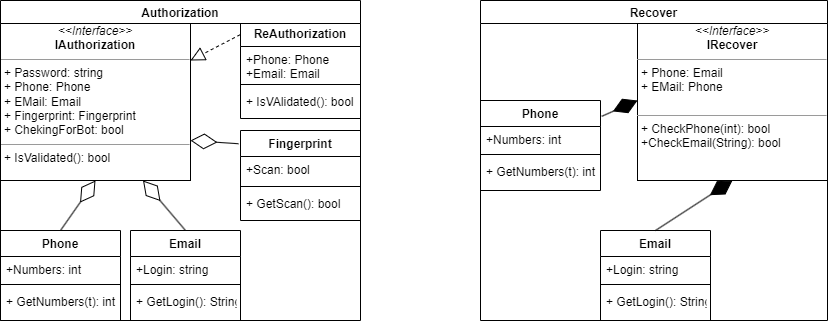

The diagram above was exported from draw.io. Its source (the exported page's mxGraphModel, read from the mxfile embedded in the PNG):
<mxGraphModel dx="1038" dy="547" grid="1" gridSize="10" guides="1" tooltips="1" connect="1" arrows="1" fold="1" page="1" pageScale="1" pageWidth="827" pageHeight="1169" math="0" shadow="0">
  <root>
    <mxCell id="WIyWlLk6GJQsqaUBKTNV-0" />
    <mxCell id="WIyWlLk6GJQsqaUBKTNV-1" parent="WIyWlLk6GJQsqaUBKTNV-0" />
    <mxCell id="uGAuqR-ofEcU4E3f9kTH-3" value="&lt;p style=&quot;margin:0px;margin-top:4px;text-align:center;&quot;&gt;&lt;i&gt;&amp;lt;&amp;lt;Interface&amp;gt;&amp;gt;&lt;/i&gt;&lt;br&gt;&lt;b&gt;IAuthorization&lt;/b&gt;&lt;/p&gt;&lt;hr size=&quot;1&quot;&gt;&lt;p style=&quot;margin:0px;margin-left:4px;&quot;&gt;+ Password: string&lt;br&gt;&lt;span style=&quot;background-color: initial;&quot;&gt;+ Phone: Phone&lt;/span&gt;&lt;/p&gt;&lt;p style=&quot;margin: 0px 0px 0px 4px;&quot;&gt;+ EMail: Email&lt;/p&gt;&lt;p style=&quot;margin: 0px 0px 0px 4px;&quot;&gt;+ Fingerprint: Fingerprint&amp;nbsp;&lt;/p&gt;&lt;p style=&quot;margin:0px;margin-left:4px;&quot;&gt;+ ChekingForBot: bool&lt;/p&gt;&lt;hr size=&quot;1&quot;&gt;&lt;p style=&quot;margin:0px;margin-left:4px;&quot;&gt;+ IsValidated(): bool&lt;br&gt;&lt;br&gt;&lt;/p&gt;" style="verticalAlign=top;align=left;overflow=fill;fontSize=12;fontFamily=Helvetica;html=1;" parent="WIyWlLk6GJQsqaUBKTNV-1" vertex="1">
      <mxGeometry y="20" width="190" height="160" as="geometry" />
    </mxCell>
    <mxCell id="uGAuqR-ofEcU4E3f9kTH-4" value="&lt;p style=&quot;margin:0px;margin-top:4px;text-align:center;&quot;&gt;&lt;i&gt;&amp;lt;&amp;lt;Interface&amp;gt;&amp;gt;&lt;/i&gt;&lt;br&gt;&lt;b&gt;IRecover&lt;/b&gt;&lt;/p&gt;&lt;hr size=&quot;1&quot;&gt;&lt;p style=&quot;margin:0px;margin-left:4px;&quot;&gt;+ Phone: Email&lt;br&gt;+ EMail: Phone&lt;/p&gt;&lt;p style=&quot;margin:0px;margin-left:4px;&quot;&gt;&lt;br&gt;&lt;/p&gt;&lt;hr size=&quot;1&quot;&gt;&lt;p style=&quot;margin:0px;margin-left:4px;&quot;&gt;+ CheckPhone(int): bool&lt;br&gt;+CheckEmail(String): bool&lt;/p&gt;&lt;p style=&quot;margin:0px;margin-left:4px;&quot;&gt;&lt;br&gt;&lt;/p&gt;&lt;p style=&quot;margin:0px;margin-left:4px;&quot;&gt;&lt;br&gt;&lt;/p&gt;" style="verticalAlign=top;align=left;overflow=fill;fontSize=12;fontFamily=Helvetica;html=1;" parent="WIyWlLk6GJQsqaUBKTNV-1" vertex="1">
      <mxGeometry x="637" y="20" width="190" height="160" as="geometry" />
    </mxCell>
    <mxCell id="uGAuqR-ofEcU4E3f9kTH-5" value="Phone" style="swimlane;fontStyle=1;align=center;verticalAlign=top;childLayout=stackLayout;horizontal=1;startSize=26;horizontalStack=0;resizeParent=1;resizeParentMax=0;resizeLast=0;collapsible=1;marginBottom=0;" parent="WIyWlLk6GJQsqaUBKTNV-1" vertex="1">
      <mxGeometry y="230" width="120" height="90" as="geometry" />
    </mxCell>
    <mxCell id="uGAuqR-ofEcU4E3f9kTH-6" value="+Numbers: int" style="text;strokeColor=none;fillColor=none;align=left;verticalAlign=top;spacingLeft=4;spacingRight=4;overflow=hidden;rotatable=0;points=[[0,0.5],[1,0.5]];portConstraint=eastwest;" parent="uGAuqR-ofEcU4E3f9kTH-5" vertex="1">
      <mxGeometry y="26" width="120" height="24" as="geometry" />
    </mxCell>
    <mxCell id="uGAuqR-ofEcU4E3f9kTH-7" value="" style="line;strokeWidth=1;fillColor=none;align=left;verticalAlign=middle;spacingTop=-1;spacingLeft=3;spacingRight=3;rotatable=0;labelPosition=right;points=[];portConstraint=eastwest;strokeColor=inherit;" parent="uGAuqR-ofEcU4E3f9kTH-5" vertex="1">
      <mxGeometry y="50" width="120" height="8" as="geometry" />
    </mxCell>
    <mxCell id="uGAuqR-ofEcU4E3f9kTH-8" value="+ GetNumbers(t): int" style="text;strokeColor=none;fillColor=none;align=left;verticalAlign=top;spacingLeft=4;spacingRight=4;overflow=hidden;rotatable=0;points=[[0,0.5],[1,0.5]];portConstraint=eastwest;" parent="uGAuqR-ofEcU4E3f9kTH-5" vertex="1">
      <mxGeometry y="58" width="120" height="32" as="geometry" />
    </mxCell>
    <mxCell id="uGAuqR-ofEcU4E3f9kTH-9" value="Email" style="swimlane;fontStyle=1;align=center;verticalAlign=top;childLayout=stackLayout;horizontal=1;startSize=26;horizontalStack=0;resizeParent=1;resizeParentMax=0;resizeLast=0;collapsible=1;marginBottom=0;" parent="WIyWlLk6GJQsqaUBKTNV-1" vertex="1">
      <mxGeometry x="130" y="230" width="110" height="90" as="geometry" />
    </mxCell>
    <mxCell id="uGAuqR-ofEcU4E3f9kTH-10" value="+Login: string" style="text;strokeColor=none;fillColor=none;align=left;verticalAlign=top;spacingLeft=4;spacingRight=4;overflow=hidden;rotatable=0;points=[[0,0.5],[1,0.5]];portConstraint=eastwest;" parent="uGAuqR-ofEcU4E3f9kTH-9" vertex="1">
      <mxGeometry y="26" width="110" height="24" as="geometry" />
    </mxCell>
    <mxCell id="uGAuqR-ofEcU4E3f9kTH-11" value="" style="line;strokeWidth=1;fillColor=none;align=left;verticalAlign=middle;spacingTop=-1;spacingLeft=3;spacingRight=3;rotatable=0;labelPosition=right;points=[];portConstraint=eastwest;strokeColor=inherit;" parent="uGAuqR-ofEcU4E3f9kTH-9" vertex="1">
      <mxGeometry y="50" width="110" height="8" as="geometry" />
    </mxCell>
    <mxCell id="uGAuqR-ofEcU4E3f9kTH-12" value="+ GetLogin(): String" style="text;strokeColor=none;fillColor=none;align=left;verticalAlign=top;spacingLeft=4;spacingRight=4;overflow=hidden;rotatable=0;points=[[0,0.5],[1,0.5]];portConstraint=eastwest;" parent="uGAuqR-ofEcU4E3f9kTH-9" vertex="1">
      <mxGeometry y="58" width="110" height="32" as="geometry" />
    </mxCell>
    <mxCell id="uGAuqR-ofEcU4E3f9kTH-13" value="Fingerprint" style="swimlane;fontStyle=1;align=center;verticalAlign=top;childLayout=stackLayout;horizontal=1;startSize=26;horizontalStack=0;resizeParent=1;resizeParentMax=0;resizeLast=0;collapsible=1;marginBottom=0;" parent="WIyWlLk6GJQsqaUBKTNV-1" vertex="1">
      <mxGeometry x="240" y="130" width="120" height="90" as="geometry" />
    </mxCell>
    <mxCell id="uGAuqR-ofEcU4E3f9kTH-14" value="+Scan: bool" style="text;strokeColor=none;fillColor=none;align=left;verticalAlign=top;spacingLeft=4;spacingRight=4;overflow=hidden;rotatable=0;points=[[0,0.5],[1,0.5]];portConstraint=eastwest;" parent="uGAuqR-ofEcU4E3f9kTH-13" vertex="1">
      <mxGeometry y="26" width="120" height="26" as="geometry" />
    </mxCell>
    <mxCell id="uGAuqR-ofEcU4E3f9kTH-15" value="" style="line;strokeWidth=1;fillColor=none;align=left;verticalAlign=middle;spacingTop=-1;spacingLeft=3;spacingRight=3;rotatable=0;labelPosition=right;points=[];portConstraint=eastwest;strokeColor=inherit;" parent="uGAuqR-ofEcU4E3f9kTH-13" vertex="1">
      <mxGeometry y="52" width="120" height="8" as="geometry" />
    </mxCell>
    <mxCell id="uGAuqR-ofEcU4E3f9kTH-16" value="+ GetScan(): bool" style="text;strokeColor=none;fillColor=none;align=left;verticalAlign=top;spacingLeft=4;spacingRight=4;overflow=hidden;rotatable=0;points=[[0,0.5],[1,0.5]];portConstraint=eastwest;" parent="uGAuqR-ofEcU4E3f9kTH-13" vertex="1">
      <mxGeometry y="60" width="120" height="30" as="geometry" />
    </mxCell>
    <mxCell id="uGAuqR-ofEcU4E3f9kTH-17" value="ReAuthorization" style="swimlane;fontStyle=1;align=center;verticalAlign=top;childLayout=stackLayout;horizontal=1;startSize=26;horizontalStack=0;resizeParent=1;resizeParentMax=0;resizeLast=0;collapsible=1;marginBottom=0;" parent="WIyWlLk6GJQsqaUBKTNV-1" vertex="1">
      <mxGeometry x="240" y="20" width="120" height="98" as="geometry" />
    </mxCell>
    <mxCell id="uGAuqR-ofEcU4E3f9kTH-18" value="+Phone: Phone&#10;+Email: Email" style="text;strokeColor=none;fillColor=none;align=left;verticalAlign=top;spacingLeft=4;spacingRight=4;overflow=hidden;rotatable=0;points=[[0,0.5],[1,0.5]];portConstraint=eastwest;" parent="uGAuqR-ofEcU4E3f9kTH-17" vertex="1">
      <mxGeometry y="26" width="120" height="34" as="geometry" />
    </mxCell>
    <mxCell id="uGAuqR-ofEcU4E3f9kTH-19" value="" style="line;strokeWidth=1;fillColor=none;align=left;verticalAlign=middle;spacingTop=-1;spacingLeft=3;spacingRight=3;rotatable=0;labelPosition=right;points=[];portConstraint=eastwest;strokeColor=inherit;" parent="uGAuqR-ofEcU4E3f9kTH-17" vertex="1">
      <mxGeometry y="60" width="120" height="8" as="geometry" />
    </mxCell>
    <mxCell id="uGAuqR-ofEcU4E3f9kTH-20" value="+ IsVAlidated(): bool" style="text;strokeColor=none;fillColor=none;align=left;verticalAlign=top;spacingLeft=4;spacingRight=4;overflow=hidden;rotatable=0;points=[[0,0.5],[1,0.5]];portConstraint=eastwest;" parent="uGAuqR-ofEcU4E3f9kTH-17" vertex="1">
      <mxGeometry y="68" width="120" height="30" as="geometry" />
    </mxCell>
    <mxCell id="uGAuqR-ofEcU4E3f9kTH-22" value="" style="endArrow=diamondThin;endFill=0;endSize=24;html=1;rounded=0;exitX=0.5;exitY=0;exitDx=0;exitDy=0;entryX=0.75;entryY=1;entryDx=0;entryDy=0;" parent="WIyWlLk6GJQsqaUBKTNV-1" source="uGAuqR-ofEcU4E3f9kTH-9" target="uGAuqR-ofEcU4E3f9kTH-3" edge="1">
      <mxGeometry width="160" relative="1" as="geometry">
        <mxPoint x="90" y="180" as="sourcePoint" />
        <mxPoint x="200" y="200" as="targetPoint" />
      </mxGeometry>
    </mxCell>
    <mxCell id="uGAuqR-ofEcU4E3f9kTH-23" value="" style="endArrow=diamondThin;endFill=0;endSize=24;html=1;rounded=0;exitX=0.5;exitY=0;exitDx=0;exitDy=0;entryX=0.5;entryY=1;entryDx=0;entryDy=0;" parent="WIyWlLk6GJQsqaUBKTNV-1" source="uGAuqR-ofEcU4E3f9kTH-5" target="uGAuqR-ofEcU4E3f9kTH-3" edge="1">
      <mxGeometry width="160" relative="1" as="geometry">
        <mxPoint x="15" y="190" as="sourcePoint" />
        <mxPoint x="20" y="210" as="targetPoint" />
      </mxGeometry>
    </mxCell>
    <mxCell id="uGAuqR-ofEcU4E3f9kTH-24" value="" style="endArrow=diamondThin;endFill=0;endSize=24;html=1;rounded=0;exitX=-0.017;exitY=0.147;exitDx=0;exitDy=0;exitPerimeter=0;entryX=1;entryY=0.75;entryDx=0;entryDy=0;" parent="WIyWlLk6GJQsqaUBKTNV-1" source="uGAuqR-ofEcU4E3f9kTH-13" target="uGAuqR-ofEcU4E3f9kTH-3" edge="1">
      <mxGeometry width="160" relative="1" as="geometry">
        <mxPoint x="210" y="120" as="sourcePoint" />
        <mxPoint x="210" as="targetPoint" />
      </mxGeometry>
    </mxCell>
    <mxCell id="uGAuqR-ofEcU4E3f9kTH-25" value="" style="endArrow=block;dashed=1;endFill=0;endSize=12;html=1;rounded=0;entryX=1;entryY=0.25;entryDx=0;entryDy=0;exitX=-0.003;exitY=0.145;exitDx=0;exitDy=0;exitPerimeter=0;" parent="WIyWlLk6GJQsqaUBKTNV-1" source="uGAuqR-ofEcU4E3f9kTH-17" target="uGAuqR-ofEcU4E3f9kTH-3" edge="1">
      <mxGeometry width="160" relative="1" as="geometry">
        <mxPoint x="330" y="190" as="sourcePoint" />
        <mxPoint x="490" y="190" as="targetPoint" />
      </mxGeometry>
    </mxCell>
    <mxCell id="uGAuqR-ofEcU4E3f9kTH-26" value="Phone" style="swimlane;fontStyle=1;align=center;verticalAlign=top;childLayout=stackLayout;horizontal=1;startSize=26;horizontalStack=0;resizeParent=1;resizeParentMax=0;resizeLast=0;collapsible=1;marginBottom=0;" parent="WIyWlLk6GJQsqaUBKTNV-1" vertex="1">
      <mxGeometry x="480" y="100" width="120" height="90" as="geometry" />
    </mxCell>
    <mxCell id="uGAuqR-ofEcU4E3f9kTH-27" value="+Numbers: int" style="text;strokeColor=none;fillColor=none;align=left;verticalAlign=top;spacingLeft=4;spacingRight=4;overflow=hidden;rotatable=0;points=[[0,0.5],[1,0.5]];portConstraint=eastwest;" parent="uGAuqR-ofEcU4E3f9kTH-26" vertex="1">
      <mxGeometry y="26" width="120" height="24" as="geometry" />
    </mxCell>
    <mxCell id="uGAuqR-ofEcU4E3f9kTH-28" value="" style="line;strokeWidth=1;fillColor=none;align=left;verticalAlign=middle;spacingTop=-1;spacingLeft=3;spacingRight=3;rotatable=0;labelPosition=right;points=[];portConstraint=eastwest;strokeColor=inherit;" parent="uGAuqR-ofEcU4E3f9kTH-26" vertex="1">
      <mxGeometry y="50" width="120" height="8" as="geometry" />
    </mxCell>
    <mxCell id="uGAuqR-ofEcU4E3f9kTH-29" value="+ GetNumbers(t): int" style="text;strokeColor=none;fillColor=none;align=left;verticalAlign=top;spacingLeft=4;spacingRight=4;overflow=hidden;rotatable=0;points=[[0,0.5],[1,0.5]];portConstraint=eastwest;" parent="uGAuqR-ofEcU4E3f9kTH-26" vertex="1">
      <mxGeometry y="58" width="120" height="32" as="geometry" />
    </mxCell>
    <mxCell id="uGAuqR-ofEcU4E3f9kTH-30" value="Email" style="swimlane;fontStyle=1;align=center;verticalAlign=top;childLayout=stackLayout;horizontal=1;startSize=26;horizontalStack=0;resizeParent=1;resizeParentMax=0;resizeLast=0;collapsible=1;marginBottom=0;" parent="WIyWlLk6GJQsqaUBKTNV-1" vertex="1">
      <mxGeometry x="600" y="230" width="110" height="90" as="geometry" />
    </mxCell>
    <mxCell id="uGAuqR-ofEcU4E3f9kTH-31" value="+Login: string" style="text;strokeColor=none;fillColor=none;align=left;verticalAlign=top;spacingLeft=4;spacingRight=4;overflow=hidden;rotatable=0;points=[[0,0.5],[1,0.5]];portConstraint=eastwest;" parent="uGAuqR-ofEcU4E3f9kTH-30" vertex="1">
      <mxGeometry y="26" width="110" height="24" as="geometry" />
    </mxCell>
    <mxCell id="uGAuqR-ofEcU4E3f9kTH-32" value="" style="line;strokeWidth=1;fillColor=none;align=left;verticalAlign=middle;spacingTop=-1;spacingLeft=3;spacingRight=3;rotatable=0;labelPosition=right;points=[];portConstraint=eastwest;strokeColor=inherit;" parent="uGAuqR-ofEcU4E3f9kTH-30" vertex="1">
      <mxGeometry y="50" width="110" height="8" as="geometry" />
    </mxCell>
    <mxCell id="uGAuqR-ofEcU4E3f9kTH-33" value="+ GetLogin(): String" style="text;strokeColor=none;fillColor=none;align=left;verticalAlign=top;spacingLeft=4;spacingRight=4;overflow=hidden;rotatable=0;points=[[0,0.5],[1,0.5]];portConstraint=eastwest;" parent="uGAuqR-ofEcU4E3f9kTH-30" vertex="1">
      <mxGeometry y="58" width="110" height="32" as="geometry" />
    </mxCell>
    <mxCell id="uGAuqR-ofEcU4E3f9kTH-34" value="" style="endArrow=diamondThin;endFill=1;endSize=24;html=1;rounded=0;entryX=0;entryY=0.5;entryDx=0;entryDy=0;exitX=1.01;exitY=0.176;exitDx=0;exitDy=0;exitPerimeter=0;" parent="WIyWlLk6GJQsqaUBKTNV-1" source="uGAuqR-ofEcU4E3f9kTH-26" target="uGAuqR-ofEcU4E3f9kTH-4" edge="1">
      <mxGeometry width="160" relative="1" as="geometry">
        <mxPoint x="450" y="68.5" as="sourcePoint" />
        <mxPoint x="610" y="68.5" as="targetPoint" />
      </mxGeometry>
    </mxCell>
    <mxCell id="uGAuqR-ofEcU4E3f9kTH-35" value="" style="endArrow=diamondThin;endFill=1;endSize=24;html=1;rounded=0;entryX=0.5;entryY=1;entryDx=0;entryDy=0;exitX=0.5;exitY=0;exitDx=0;exitDy=0;" parent="WIyWlLk6GJQsqaUBKTNV-1" source="uGAuqR-ofEcU4E3f9kTH-30" target="uGAuqR-ofEcU4E3f9kTH-4" edge="1">
      <mxGeometry width="160" relative="1" as="geometry">
        <mxPoint x="611.2" y="125.84000000000003" as="sourcePoint" />
        <mxPoint x="647" y="110" as="targetPoint" />
      </mxGeometry>
    </mxCell>
    <mxCell id="57CuoPiO0Z7ahTeiL3_s-0" value="Authorization" style="swimlane;" vertex="1" parent="WIyWlLk6GJQsqaUBKTNV-1">
      <mxGeometry width="360" height="320" as="geometry" />
    </mxCell>
    <mxCell id="57CuoPiO0Z7ahTeiL3_s-1" value="Recover" style="swimlane;" vertex="1" parent="WIyWlLk6GJQsqaUBKTNV-1">
      <mxGeometry x="480" width="347" height="320" as="geometry" />
    </mxCell>
  </root>
</mxGraphModel>